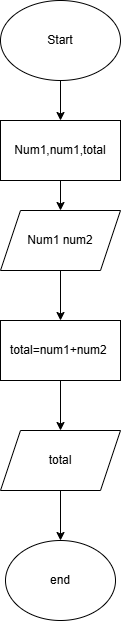

The diagram above was exported from draw.io. Its source (the exported page's mxGraphModel, read from the mxfile embedded in the PNG):
<mxGraphModel dx="1150" dy="490" grid="1" gridSize="10" guides="1" tooltips="1" connect="1" arrows="1" fold="1" page="1" pageScale="1" pageWidth="827" pageHeight="1169" math="0" shadow="0">
  <root>
    <mxCell id="WIyWlLk6GJQsqaUBKTNV-0" />
    <mxCell id="WIyWlLk6GJQsqaUBKTNV-1" parent="WIyWlLk6GJQsqaUBKTNV-0" />
    <mxCell id="8wUI-uTfeRPixrJUbtAr-2" value="" style="edgeStyle=orthogonalEdgeStyle;rounded=0;orthogonalLoop=1;jettySize=auto;html=1;" parent="WIyWlLk6GJQsqaUBKTNV-1" source="8wUI-uTfeRPixrJUbtAr-0" target="8wUI-uTfeRPixrJUbtAr-1" edge="1">
      <mxGeometry relative="1" as="geometry" />
    </mxCell>
    <mxCell id="8wUI-uTfeRPixrJUbtAr-0" value="&lt;font style=&quot;vertical-align: inherit;&quot;&gt;&lt;font style=&quot;vertical-align: inherit;&quot;&gt;Start&lt;/font&gt;&lt;/font&gt;" style="ellipse;whiteSpace=wrap;html=1;" parent="WIyWlLk6GJQsqaUBKTNV-1" vertex="1">
      <mxGeometry x="240" y="60" width="120" height="80" as="geometry" />
    </mxCell>
    <mxCell id="8wUI-uTfeRPixrJUbtAr-4" value="" style="edgeStyle=orthogonalEdgeStyle;rounded=0;orthogonalLoop=1;jettySize=auto;html=1;" parent="WIyWlLk6GJQsqaUBKTNV-1" source="8wUI-uTfeRPixrJUbtAr-1" target="8wUI-uTfeRPixrJUbtAr-3" edge="1">
      <mxGeometry relative="1" as="geometry" />
    </mxCell>
    <mxCell id="8wUI-uTfeRPixrJUbtAr-1" value="&lt;font style=&quot;vertical-align: inherit;&quot;&gt;&lt;font style=&quot;vertical-align: inherit;&quot;&gt;Num1,num1,total&lt;/font&gt;&lt;/font&gt;" style="whiteSpace=wrap;html=1;" parent="WIyWlLk6GJQsqaUBKTNV-1" vertex="1">
      <mxGeometry x="240" y="180" width="120" height="60" as="geometry" />
    </mxCell>
    <mxCell id="8wUI-uTfeRPixrJUbtAr-6" value="" style="edgeStyle=orthogonalEdgeStyle;rounded=0;orthogonalLoop=1;jettySize=auto;html=1;" parent="WIyWlLk6GJQsqaUBKTNV-1" source="8wUI-uTfeRPixrJUbtAr-3" target="8wUI-uTfeRPixrJUbtAr-5" edge="1">
      <mxGeometry relative="1" as="geometry" />
    </mxCell>
    <mxCell id="8wUI-uTfeRPixrJUbtAr-3" value="&lt;font style=&quot;vertical-align: inherit;&quot;&gt;&lt;font style=&quot;vertical-align: inherit;&quot;&gt;Num1 num2&lt;/font&gt;&lt;/font&gt;" style="shape=parallelogram;perimeter=parallelogramPerimeter;whiteSpace=wrap;html=1;fixedSize=1;" parent="WIyWlLk6GJQsqaUBKTNV-1" vertex="1">
      <mxGeometry x="240" y="270" width="120" height="60" as="geometry" />
    </mxCell>
    <mxCell id="8wUI-uTfeRPixrJUbtAr-8" value="" style="edgeStyle=orthogonalEdgeStyle;rounded=0;orthogonalLoop=1;jettySize=auto;html=1;" parent="WIyWlLk6GJQsqaUBKTNV-1" source="8wUI-uTfeRPixrJUbtAr-5" target="8wUI-uTfeRPixrJUbtAr-7" edge="1">
      <mxGeometry relative="1" as="geometry" />
    </mxCell>
    <mxCell id="8wUI-uTfeRPixrJUbtAr-5" value="&lt;font style=&quot;vertical-align: inherit;&quot;&gt;&lt;font style=&quot;vertical-align: inherit;&quot;&gt;total=num1+num2&amp;nbsp;&lt;/font&gt;&lt;/font&gt;" style="whiteSpace=wrap;html=1;" parent="WIyWlLk6GJQsqaUBKTNV-1" vertex="1">
      <mxGeometry x="240" y="380" width="120" height="60" as="geometry" />
    </mxCell>
    <mxCell id="8wUI-uTfeRPixrJUbtAr-10" value="" style="edgeStyle=orthogonalEdgeStyle;rounded=0;orthogonalLoop=1;jettySize=auto;html=1;" parent="WIyWlLk6GJQsqaUBKTNV-1" source="8wUI-uTfeRPixrJUbtAr-7" target="8wUI-uTfeRPixrJUbtAr-9" edge="1">
      <mxGeometry relative="1" as="geometry" />
    </mxCell>
    <mxCell id="8wUI-uTfeRPixrJUbtAr-7" value="&lt;font style=&quot;vertical-align: inherit;&quot;&gt;&lt;font style=&quot;vertical-align: inherit;&quot;&gt;total&lt;/font&gt;&lt;/font&gt;" style="shape=parallelogram;perimeter=parallelogramPerimeter;whiteSpace=wrap;html=1;fixedSize=1;" parent="WIyWlLk6GJQsqaUBKTNV-1" vertex="1">
      <mxGeometry x="240" y="490" width="120" height="60" as="geometry" />
    </mxCell>
    <mxCell id="8wUI-uTfeRPixrJUbtAr-9" value="&lt;font style=&quot;vertical-align: inherit;&quot;&gt;&lt;font style=&quot;vertical-align: inherit;&quot;&gt;end&lt;/font&gt;&lt;/font&gt;" style="ellipse;whiteSpace=wrap;html=1;" parent="WIyWlLk6GJQsqaUBKTNV-1" vertex="1">
      <mxGeometry x="245" y="600" width="110" height="80" as="geometry" />
    </mxCell>
  </root>
</mxGraphModel>